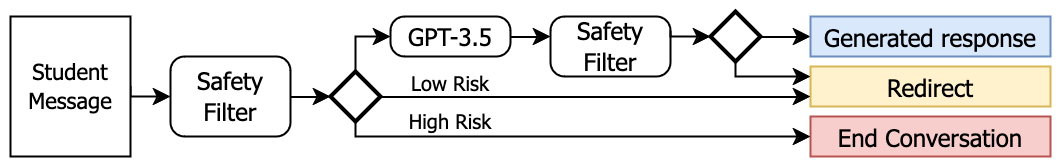

The diagram above was exported from draw.io. Its source (the exported page's mxGraphModel, read from the mxfile embedded in the PNG):
<mxGraphModel dx="1434" dy="684" grid="1" gridSize="10" guides="1" tooltips="1" connect="1" arrows="1" fold="1" page="1" pageScale="1" pageWidth="850" pageHeight="1100" math="0" shadow="0">
  <root>
    <mxCell id="0" />
    <mxCell id="1" parent="0" />
    <mxCell id="PPv6TO1OYVf_F5aRZv2c-30" value="&lt;font face=&quot;Tahoma&quot;&gt;Safety Filter&lt;br&gt;&lt;/font&gt;" style="rounded=1;whiteSpace=wrap;html=1;absoluteArcSize=1;arcSize=14;strokeWidth=1;" parent="1" vertex="1">
      <mxGeometry x="350" y="40" width="60" height="30" as="geometry" />
    </mxCell>
    <mxCell id="PPv6TO1OYVf_F5aRZv2c-38" style="edgeStyle=orthogonalEdgeStyle;rounded=0;orthogonalLoop=1;jettySize=auto;html=1;exitX=1;exitY=0.5;exitDx=0;exitDy=0;entryX=0;entryY=0.5;entryDx=0;entryDy=0;" parent="1" source="QQp7y-RYSxAW5UWFrbek-1" target="PPv6TO1OYVf_F5aRZv2c-25" edge="1">
      <mxGeometry relative="1" as="geometry">
        <Array as="points">
          <mxPoint x="140" y="80" />
        </Array>
      </mxGeometry>
    </mxCell>
    <mxCell id="QQp7y-RYSxAW5UWFrbek-1" value="&lt;div style=&quot;font-size: 11px;&quot;&gt;&lt;font style=&quot;font-size: 11px;&quot; face=&quot;Tahoma&quot;&gt;Student&lt;/font&gt;&lt;/div&gt;&lt;div style=&quot;font-size: 11px;&quot;&gt;&lt;font style=&quot;font-size: 11px;&quot; face=&quot;Tahoma&quot;&gt;Message&lt;br&gt;&lt;/font&gt;&lt;/div&gt;" style="rounded=0;whiteSpace=wrap;html=1;" parent="1" vertex="1">
      <mxGeometry x="80" y="40" width="60" height="70" as="geometry" />
    </mxCell>
    <mxCell id="PPv6TO1OYVf_F5aRZv2c-5" value="Redirect" style="rounded=0;whiteSpace=wrap;html=1;fontFamily=Tahoma;fillColor=#fff2cc;strokeColor=#d6b656;" parent="1" vertex="1">
      <mxGeometry x="480" y="65" width="120" height="20" as="geometry" />
    </mxCell>
    <mxCell id="PPv6TO1OYVf_F5aRZv2c-6" value="End Conversation" style="rounded=0;whiteSpace=wrap;html=1;fontFamily=Tahoma;fillColor=#f8cecc;strokeColor=#b85450;" parent="1" vertex="1">
      <mxGeometry x="480" y="90" width="120" height="20" as="geometry" />
    </mxCell>
    <mxCell id="PPv6TO1OYVf_F5aRZv2c-28" style="edgeStyle=orthogonalEdgeStyle;rounded=0;orthogonalLoop=1;jettySize=auto;html=1;exitX=1;exitY=0.5;exitDx=0;exitDy=0;exitPerimeter=0;entryX=0;entryY=0.75;entryDx=0;entryDy=0;" parent="1" source="PPv6TO1OYVf_F5aRZv2c-7" target="PPv6TO1OYVf_F5aRZv2c-5" edge="1">
      <mxGeometry relative="1" as="geometry" />
    </mxCell>
    <mxCell id="PPv6TO1OYVf_F5aRZv2c-33" style="edgeStyle=orthogonalEdgeStyle;rounded=0;orthogonalLoop=1;jettySize=auto;html=1;exitX=0.5;exitY=0;exitDx=0;exitDy=0;exitPerimeter=0;entryX=0;entryY=0.5;entryDx=0;entryDy=0;" parent="1" source="PPv6TO1OYVf_F5aRZv2c-7" target="PPv6TO1OYVf_F5aRZv2c-24" edge="1">
      <mxGeometry relative="1" as="geometry">
        <Array as="points">
          <mxPoint x="253" y="50" />
        </Array>
      </mxGeometry>
    </mxCell>
    <mxCell id="PPv6TO1OYVf_F5aRZv2c-34" style="edgeStyle=orthogonalEdgeStyle;rounded=0;orthogonalLoop=1;jettySize=auto;html=1;exitX=0.5;exitY=1;exitDx=0;exitDy=0;exitPerimeter=0;entryX=0;entryY=0.5;entryDx=0;entryDy=0;" parent="1" source="PPv6TO1OYVf_F5aRZv2c-7" target="PPv6TO1OYVf_F5aRZv2c-6" edge="1">
      <mxGeometry relative="1" as="geometry">
        <Array as="points">
          <mxPoint x="253" y="100" />
        </Array>
      </mxGeometry>
    </mxCell>
    <mxCell id="PPv6TO1OYVf_F5aRZv2c-7" value="" style="strokeWidth=2;html=1;shape=mxgraph.flowchart.decision;whiteSpace=wrap;" parent="1" vertex="1">
      <mxGeometry x="240" y="67.5" width="25" height="25" as="geometry" />
    </mxCell>
    <mxCell id="PPv6TO1OYVf_F5aRZv2c-26" style="edgeStyle=orthogonalEdgeStyle;rounded=0;orthogonalLoop=1;jettySize=auto;html=1;exitX=1;exitY=0.5;exitDx=0;exitDy=0;exitPerimeter=0;entryX=0;entryY=0.5;entryDx=0;entryDy=0;" parent="1" source="PPv6TO1OYVf_F5aRZv2c-16" target="PPv6TO1OYVf_F5aRZv2c-23" edge="1">
      <mxGeometry relative="1" as="geometry" />
    </mxCell>
    <mxCell id="PPv6TO1OYVf_F5aRZv2c-29" style="edgeStyle=orthogonalEdgeStyle;rounded=0;orthogonalLoop=1;jettySize=auto;html=1;exitX=0.5;exitY=1;exitDx=0;exitDy=0;exitPerimeter=0;entryX=0;entryY=0.25;entryDx=0;entryDy=0;" parent="1" source="PPv6TO1OYVf_F5aRZv2c-16" target="PPv6TO1OYVf_F5aRZv2c-5" edge="1">
      <mxGeometry relative="1" as="geometry">
        <Array as="points">
          <mxPoint x="443" y="70" />
        </Array>
      </mxGeometry>
    </mxCell>
    <mxCell id="PPv6TO1OYVf_F5aRZv2c-16" value="" style="strokeWidth=2;html=1;shape=mxgraph.flowchart.decision;whiteSpace=wrap;" parent="1" vertex="1">
      <mxGeometry x="430" y="37.5" width="25" height="25" as="geometry" />
    </mxCell>
    <mxCell id="PPv6TO1OYVf_F5aRZv2c-23" value="Generated response" style="rounded=0;whiteSpace=wrap;html=1;fontFamily=Tahoma;fillColor=#dae8fc;strokeColor=#6c8ebf;" parent="1" vertex="1">
      <mxGeometry x="480" y="40" width="120" height="20" as="geometry" />
    </mxCell>
    <mxCell id="PPv6TO1OYVf_F5aRZv2c-25" value="&lt;font face=&quot;Tahoma&quot;&gt;Safety Filter&lt;br&gt;&lt;/font&gt;" style="rounded=1;whiteSpace=wrap;html=1;absoluteArcSize=1;arcSize=14;strokeWidth=1;" parent="1" vertex="1">
      <mxGeometry x="160" y="60" width="60" height="40" as="geometry" />
    </mxCell>
    <mxCell id="PPv6TO1OYVf_F5aRZv2c-46" style="edgeStyle=orthogonalEdgeStyle;rounded=0;orthogonalLoop=1;jettySize=auto;html=1;" parent="1" source="PPv6TO1OYVf_F5aRZv2c-24" edge="1">
      <mxGeometry relative="1" as="geometry">
        <mxPoint x="350" y="50" as="targetPoint" />
        <mxPoint x="340" y="50" as="sourcePoint" />
      </mxGeometry>
    </mxCell>
    <mxCell id="PPv6TO1OYVf_F5aRZv2c-24" value="&lt;font face=&quot;Tahoma&quot;&gt;GPT-3.5&lt;/font&gt;" style="rounded=1;whiteSpace=wrap;html=1;absoluteArcSize=1;arcSize=14;strokeWidth=1;" parent="1" vertex="1">
      <mxGeometry x="270" y="40" width="60" height="20" as="geometry" />
    </mxCell>
    <mxCell id="PPv6TO1OYVf_F5aRZv2c-39" style="edgeStyle=orthogonalEdgeStyle;rounded=0;orthogonalLoop=1;jettySize=auto;html=1;exitX=1;exitY=0.5;exitDx=0;exitDy=0;entryX=0;entryY=0.5;entryDx=0;entryDy=0;entryPerimeter=0;" parent="1" source="PPv6TO1OYVf_F5aRZv2c-25" target="PPv6TO1OYVf_F5aRZv2c-7" edge="1">
      <mxGeometry relative="1" as="geometry" />
    </mxCell>
    <mxCell id="PPv6TO1OYVf_F5aRZv2c-40" value="High Risk" style="text;html=1;align=center;verticalAlign=middle;whiteSpace=wrap;rounded=0;fontSize=10;fontFamily=Tahoma;" parent="1" vertex="1">
      <mxGeometry x="235" y="87" width="130" height="10" as="geometry" />
    </mxCell>
    <mxCell id="PPv6TO1OYVf_F5aRZv2c-41" value="Low Risk" style="text;html=1;align=center;verticalAlign=middle;whiteSpace=wrap;rounded=0;fontSize=10;fontFamily=Tahoma;" parent="1" vertex="1">
      <mxGeometry x="235" y="67.5" width="130" height="10" as="geometry" />
    </mxCell>
    <mxCell id="PPv6TO1OYVf_F5aRZv2c-43" style="edgeStyle=orthogonalEdgeStyle;rounded=0;orthogonalLoop=1;jettySize=auto;html=1;exitX=1;exitY=0.25;exitDx=0;exitDy=0;entryX=0;entryY=0.5;entryDx=0;entryDy=0;entryPerimeter=0;" parent="1" source="PPv6TO1OYVf_F5aRZv2c-30" target="PPv6TO1OYVf_F5aRZv2c-16" edge="1">
      <mxGeometry relative="1" as="geometry">
        <Array as="points">
          <mxPoint x="410" y="50" />
        </Array>
      </mxGeometry>
    </mxCell>
  </root>
</mxGraphModel>